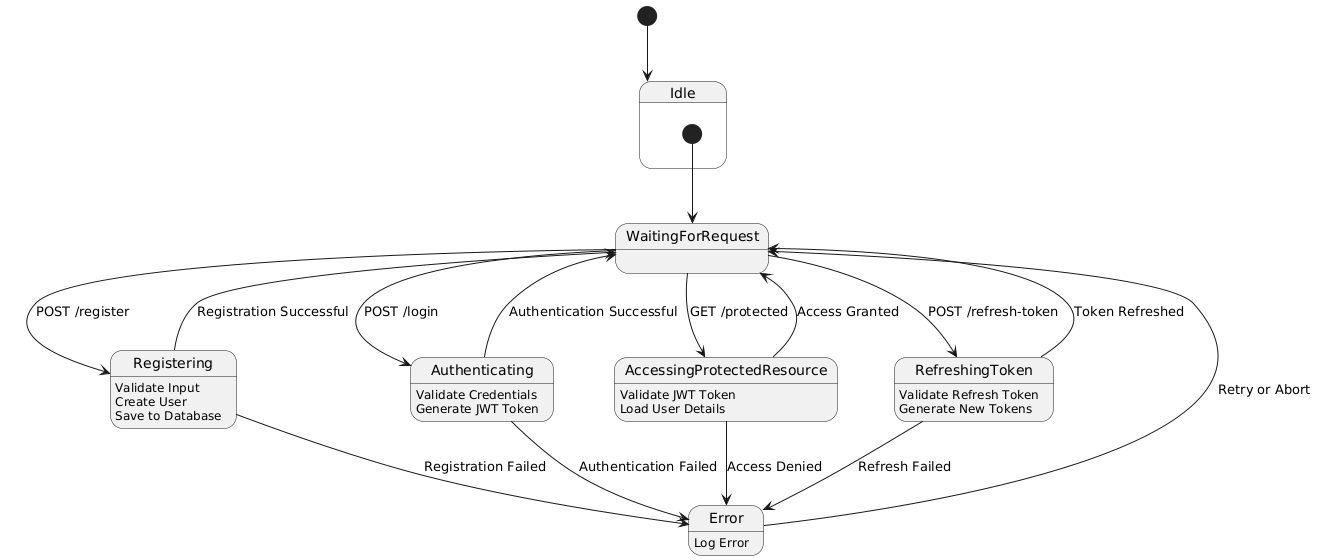

The diagram above was rendered by PlantUML. Its source (embedded in the PNG):
@startuml
[*] --> Idle

state Idle {
    [*] --> WaitingForRequest
}

state WaitingForRequest {
    WaitingForRequest --> Registering : POST /register
    WaitingForRequest --> Authenticating : POST /login
    WaitingForRequest --> AccessingProtectedResource : GET /protected
    WaitingForRequest --> RefreshingToken : POST /refresh-token
}

state Registering {
    Registering : Validate Input
    Registering : Create User
    Registering : Save to Database
    Registering --> WaitingForRequest : Registration Successful
    Registering --> Error : Registration Failed
}

state Authenticating {
    Authenticating : Validate Credentials
    Authenticating : Generate JWT Token
    Authenticating --> WaitingForRequest : Authentication Successful
    Authenticating --> Error : Authentication Failed
}

state AccessingProtectedResource {
    AccessingProtectedResource : Validate JWT Token
    AccessingProtectedResource : Load User Details
    AccessingProtectedResource --> WaitingForRequest : Access Granted
    AccessingProtectedResource --> Error : Access Denied
}

state RefreshingToken {
    RefreshingToken : Validate Refresh Token
    RefreshingToken : Generate New Tokens
    RefreshingToken --> WaitingForRequest : Token Refreshed
    RefreshingToken --> Error : Refresh Failed
}

state Error {
    Error : Log Error
    Error --> WaitingForRequest : Retry or Abort
}
@enduml